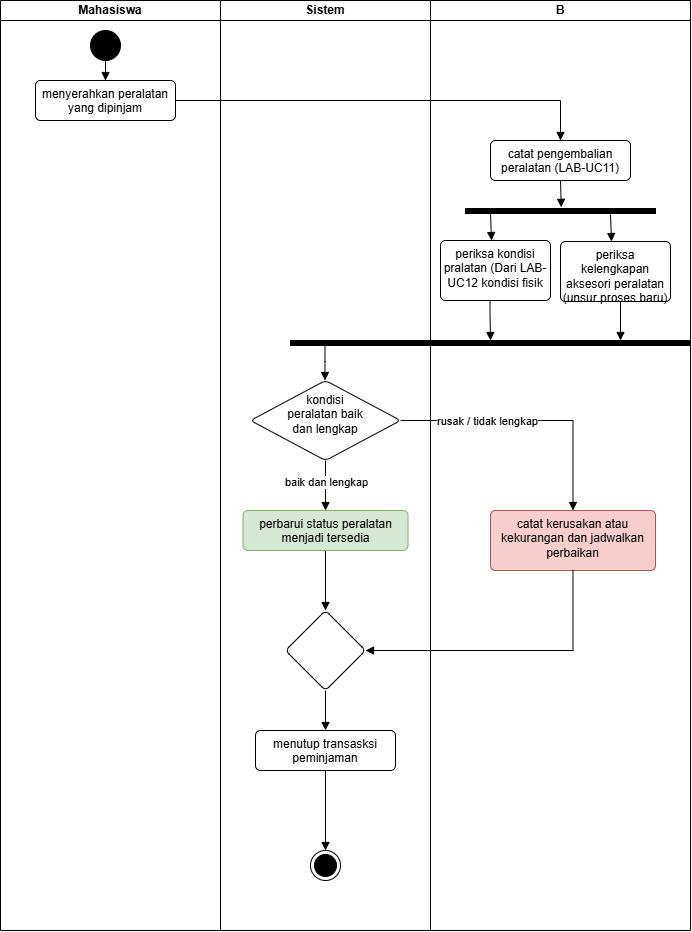

The diagram above was exported from draw.io. Its source (the exported page's mxGraphModel, read from the mxfile embedded in the PNG):
<mxGraphModel dx="1001" dy="1255" grid="1" gridSize="10" guides="1" tooltips="1" connect="1" arrows="1" fold="1" page="1" pageScale="1" pageWidth="850" pageHeight="1100" math="0" shadow="0">
  <root>
    <mxCell id="0" />
    <mxCell id="1" parent="0" />
    <mxCell id="UKrb_IPgzshCyFLVv1Q8-15" parent="1" style="swimlane;startSize=20;whiteSpace=wrap;html=1;" value="Sistem" vertex="1">
      <mxGeometry height="930" width="210" x="360" y="100" as="geometry" />
    </mxCell>
    <mxCell id="5UdK0t-0ew5jQ7WF5wxz-18" edge="1" parent="UKrb_IPgzshCyFLVv1Q8-15" style="edgeStyle=orthogonalEdgeStyle;rounded=0;orthogonalLoop=1;jettySize=auto;html=1;exitX=0.5;exitY=1;exitDx=0;exitDy=0;defaultLabelBackgroundColor=page;endArrow=block;endFill=1;">
      <mxGeometry relative="1" as="geometry">
        <mxPoint x="104.5" y="340" as="sourcePoint" />
        <mxPoint x="104.5" y="380" as="targetPoint" />
      </mxGeometry>
    </mxCell>
    <mxCell id="5UdK0t-0ew5jQ7WF5wxz-27" edge="1" parent="UKrb_IPgzshCyFLVv1Q8-15" source="5UdK0t-0ew5jQ7WF5wxz-19" style="edgeStyle=orthogonalEdgeStyle;rounded=0;orthogonalLoop=1;jettySize=auto;html=1;defaultLabelBackgroundColor=page;endArrow=block;endFill=1;" target="5UdK0t-0ew5jQ7WF5wxz-26" value="">
      <mxGeometry relative="1" as="geometry" />
    </mxCell>
    <mxCell id="5UdK0t-0ew5jQ7WF5wxz-28" connectable="0" parent="5UdK0t-0ew5jQ7WF5wxz-27" style="edgeLabel;html=1;align=center;verticalAlign=middle;resizable=0;points=[];inheritText=1;defaultLabelBackgroundColor=page;" value="baik dan lengkap" vertex="1">
      <mxGeometry relative="1" x="-0.1622" as="geometry">
        <mxPoint as="offset" />
      </mxGeometry>
    </mxCell>
    <mxCell id="5UdK0t-0ew5jQ7WF5wxz-19" parent="UKrb_IPgzshCyFLVv1Q8-15" style="rhombus;whiteSpace=wrap;html=1;shapeInside=1;verticalAlign=top;rounded=1;absoluteArcSize=1;arcSize=10;dashed=0;" value="kondisi peralatan baik dan lengkap" vertex="1">
      <mxGeometry height="80" width="150" x="30" y="380" as="geometry" />
    </mxCell>
    <mxCell id="5UdK0t-0ew5jQ7WF5wxz-30" edge="1" parent="UKrb_IPgzshCyFLVv1Q8-15" source="5UdK0t-0ew5jQ7WF5wxz-26" style="edgeStyle=orthogonalEdgeStyle;rounded=0;orthogonalLoop=1;jettySize=auto;html=1;defaultLabelBackgroundColor=page;endArrow=block;endFill=1;" target="5UdK0t-0ew5jQ7WF5wxz-29" value="">
      <mxGeometry relative="1" as="geometry" />
    </mxCell>
    <mxCell id="5UdK0t-0ew5jQ7WF5wxz-26" parent="UKrb_IPgzshCyFLVv1Q8-15" style="html=1;align=center;verticalAlign=top;rounded=1;absoluteArcSize=1;arcSize=10;dashed=0;whiteSpace=wrap;fillColor=#d5e8d4;strokeColor=#82b366;" value="perbarui status peralatan menjadi tersedia" vertex="1">
      <mxGeometry height="40" width="165" x="22.5" y="510" as="geometry" />
    </mxCell>
    <mxCell id="5UdK0t-0ew5jQ7WF5wxz-33" edge="1" parent="UKrb_IPgzshCyFLVv1Q8-15" source="5UdK0t-0ew5jQ7WF5wxz-29" style="edgeStyle=orthogonalEdgeStyle;rounded=0;orthogonalLoop=1;jettySize=auto;html=1;defaultLabelBackgroundColor=page;endArrow=block;endFill=1;" target="5UdK0t-0ew5jQ7WF5wxz-32" value="">
      <mxGeometry relative="1" as="geometry" />
    </mxCell>
    <mxCell id="5UdK0t-0ew5jQ7WF5wxz-29" parent="UKrb_IPgzshCyFLVv1Q8-15" style="rhombus;whiteSpace=wrap;html=1;shapeInside=1;verticalAlign=top;rounded=1;absoluteArcSize=1;arcSize=10;dashed=0;" value="" vertex="1">
      <mxGeometry height="80" width="80" x="65" y="610" as="geometry" />
    </mxCell>
    <mxCell id="5UdK0t-0ew5jQ7WF5wxz-35" edge="1" parent="UKrb_IPgzshCyFLVv1Q8-15" source="5UdK0t-0ew5jQ7WF5wxz-32" style="edgeStyle=orthogonalEdgeStyle;rounded=0;orthogonalLoop=1;jettySize=auto;html=1;defaultLabelBackgroundColor=page;endArrow=block;endFill=1;" target="5UdK0t-0ew5jQ7WF5wxz-34" value="">
      <mxGeometry relative="1" as="geometry" />
    </mxCell>
    <mxCell id="5UdK0t-0ew5jQ7WF5wxz-32" parent="UKrb_IPgzshCyFLVv1Q8-15" style="html=1;align=center;verticalAlign=top;rounded=1;absoluteArcSize=1;arcSize=10;dashed=0;whiteSpace=wrap;" value="menutup transasksi peminjaman" vertex="1">
      <mxGeometry height="40" width="140" x="35" y="730" as="geometry" />
    </mxCell>
    <mxCell id="5UdK0t-0ew5jQ7WF5wxz-34" parent="UKrb_IPgzshCyFLVv1Q8-15" style="ellipse;html=1;shape=endState;fillColor=strokeColor;" value="" vertex="1">
      <mxGeometry height="30" width="30" x="90" y="850" as="geometry" />
    </mxCell>
    <mxCell id="UKrb_IPgzshCyFLVv1Q8-16" parent="1" style="swimlane;startSize=20;whiteSpace=wrap;html=1;" value="B " vertex="1">
      <mxGeometry height="930" width="260" x="570" y="100" as="geometry" />
    </mxCell>
    <mxCell id="5UdK0t-0ew5jQ7WF5wxz-2" parent="UKrb_IPgzshCyFLVv1Q8-16" style="html=1;align=center;verticalAlign=top;rounded=1;absoluteArcSize=1;arcSize=10;dashed=0;whiteSpace=wrap;" value="catat pengembalian peralatan (LAB-UC11)" vertex="1">
      <mxGeometry height="40" width="140" x="60" y="140" as="geometry" />
    </mxCell>
    <mxCell id="5UdK0t-0ew5jQ7WF5wxz-4" parent="UKrb_IPgzshCyFLVv1Q8-16" style="html=1;points=[];perimeter=orthogonalPerimeter;fillColor=strokeColor;rotation=90;" value="" vertex="1">
      <mxGeometry height="190" width="5" x="127.5" y="115.5" as="geometry" />
    </mxCell>
    <mxCell id="5UdK0t-0ew5jQ7WF5wxz-5" edge="1" parent="UKrb_IPgzshCyFLVv1Q8-16" source="5UdK0t-0ew5jQ7WF5wxz-2" style="edgeStyle=orthogonalEdgeStyle;rounded=0;orthogonalLoop=1;jettySize=auto;html=1;exitX=0.5;exitY=1;exitDx=0;exitDy=0;entryX=-0.233;entryY=0.496;entryDx=0;entryDy=0;entryPerimeter=0;defaultLabelBackgroundColor=page;endArrow=block;endFill=1;" target="5UdK0t-0ew5jQ7WF5wxz-4">
      <mxGeometry relative="1" as="geometry" />
    </mxCell>
    <mxCell id="5UdK0t-0ew5jQ7WF5wxz-6" parent="UKrb_IPgzshCyFLVv1Q8-16" style="html=1;align=center;verticalAlign=top;rounded=1;absoluteArcSize=1;arcSize=10;dashed=0;whiteSpace=wrap;" value="periksa kondisi pralatan (Dari LAB-UC12 kondisi fisik" vertex="1">
      <mxGeometry height="60" width="110" x="10" y="240" as="geometry" />
    </mxCell>
    <mxCell id="5UdK0t-0ew5jQ7WF5wxz-8" parent="UKrb_IPgzshCyFLVv1Q8-16" style="html=1;align=center;verticalAlign=top;rounded=1;absoluteArcSize=1;arcSize=10;dashed=0;whiteSpace=wrap;" value="periksa kelengkapan aksesori peralatan (unsur proses baru)" vertex="1">
      <mxGeometry height="60" width="110" x="130" y="241" as="geometry" />
    </mxCell>
    <mxCell id="5UdK0t-0ew5jQ7WF5wxz-10" edge="1" parent="UKrb_IPgzshCyFLVv1Q8-16" style="edgeStyle=orthogonalEdgeStyle;rounded=0;orthogonalLoop=1;jettySize=auto;html=1;exitX=0.5;exitY=1;exitDx=0;exitDy=0;entryX=-0.233;entryY=0.496;entryDx=0;entryDy=0;entryPerimeter=0;defaultLabelBackgroundColor=page;endArrow=block;endFill=1;">
      <mxGeometry relative="1" as="geometry">
        <mxPoint x="60" y="213" as="sourcePoint" />
        <mxPoint x="61" y="240" as="targetPoint" />
      </mxGeometry>
    </mxCell>
    <mxCell id="5UdK0t-0ew5jQ7WF5wxz-11" edge="1" parent="UKrb_IPgzshCyFLVv1Q8-16" style="edgeStyle=orthogonalEdgeStyle;rounded=0;orthogonalLoop=1;jettySize=auto;html=1;exitX=0.5;exitY=1;exitDx=0;exitDy=0;entryX=-0.233;entryY=0.496;entryDx=0;entryDy=0;entryPerimeter=0;defaultLabelBackgroundColor=page;endArrow=block;endFill=1;">
      <mxGeometry relative="1" as="geometry">
        <mxPoint x="180" y="214" as="sourcePoint" />
        <mxPoint x="181" y="241" as="targetPoint" />
      </mxGeometry>
    </mxCell>
    <mxCell id="5UdK0t-0ew5jQ7WF5wxz-12" parent="UKrb_IPgzshCyFLVv1Q8-16" style="html=1;points=[];perimeter=orthogonalPerimeter;fillColor=strokeColor;rotation=90;" value="" vertex="1">
      <mxGeometry height="400" width="5" x="57.5" y="142.5" as="geometry" />
    </mxCell>
    <mxCell id="5UdK0t-0ew5jQ7WF5wxz-13" edge="1" parent="UKrb_IPgzshCyFLVv1Q8-16" style="edgeStyle=orthogonalEdgeStyle;rounded=0;orthogonalLoop=1;jettySize=auto;html=1;exitX=0.5;exitY=1;exitDx=0;exitDy=0;entryX=0;entryY=0.5;entryDx=0;entryDy=0;entryPerimeter=0;defaultLabelBackgroundColor=page;endArrow=block;endFill=1;" target="5UdK0t-0ew5jQ7WF5wxz-12">
      <mxGeometry relative="1" x="0.0357" as="geometry">
        <Array as="points">
          <mxPoint x="59.5" y="313.5" />
        </Array>
        <mxPoint x="59.5" y="300" as="sourcePoint" />
        <mxPoint x="60.5" y="327" as="targetPoint" />
      </mxGeometry>
    </mxCell>
    <mxCell id="5UdK0t-0ew5jQ7WF5wxz-17" edge="1" parent="UKrb_IPgzshCyFLVv1Q8-16" style="edgeStyle=orthogonalEdgeStyle;rounded=0;orthogonalLoop=1;jettySize=auto;html=1;exitX=0.5;exitY=1;exitDx=0;exitDy=0;defaultLabelBackgroundColor=page;endArrow=block;endFill=1;">
      <mxGeometry relative="1" as="geometry">
        <mxPoint x="184.5" y="301" as="sourcePoint" />
        <mxPoint x="190" y="340" as="targetPoint" />
      </mxGeometry>
    </mxCell>
    <mxCell id="5UdK0t-0ew5jQ7WF5wxz-22" parent="UKrb_IPgzshCyFLVv1Q8-16" style="html=1;align=center;verticalAlign=top;rounded=1;absoluteArcSize=1;arcSize=10;dashed=0;whiteSpace=wrap;fillColor=#f8cecc;strokeColor=#b85450;" value="catat kerusakan atau kekurangan dan jadwalkan perbaikan" vertex="1">
      <mxGeometry height="60" width="165" x="60" y="510" as="geometry" />
    </mxCell>
    <mxCell id="UKrb_IPgzshCyFLVv1Q8-17" parent="1" style="swimlane;startSize=20;whiteSpace=wrap;html=1;" value="Mahasiswa" vertex="1">
      <mxGeometry height="930" width="220" x="140" y="100" as="geometry" />
    </mxCell>
    <mxCell id="UKrb_IPgzshCyFLVv1Q8-18" parent="UKrb_IPgzshCyFLVv1Q8-17" style="html=1;align=center;verticalAlign=top;rounded=1;absoluteArcSize=1;arcSize=10;dashed=0;whiteSpace=wrap;" value="menyerahkan peralatan yang dipinjam" vertex="1">
      <mxGeometry height="40" width="140" x="35" y="80" as="geometry" />
    </mxCell>
    <mxCell id="UKrb_IPgzshCyFLVv1Q8-20" edge="1" parent="UKrb_IPgzshCyFLVv1Q8-17" source="UKrb_IPgzshCyFLVv1Q8-19" style="edgeStyle=orthogonalEdgeStyle;rounded=0;orthogonalLoop=1;jettySize=auto;html=1;defaultLabelBackgroundColor=page;endArrow=block;endFill=1;" target="UKrb_IPgzshCyFLVv1Q8-18" value="">
      <mxGeometry relative="1" as="geometry" />
    </mxCell>
    <mxCell id="UKrb_IPgzshCyFLVv1Q8-19" parent="UKrb_IPgzshCyFLVv1Q8-17" style="ellipse;fillColor=strokeColor;html=1;" value="" vertex="1">
      <mxGeometry height="30" width="30" x="90" y="30" as="geometry" />
    </mxCell>
    <mxCell id="5UdK0t-0ew5jQ7WF5wxz-3" edge="1" parent="1" source="UKrb_IPgzshCyFLVv1Q8-18" style="edgeStyle=orthogonalEdgeStyle;rounded=0;orthogonalLoop=1;jettySize=auto;html=1;entryX=0.5;entryY=0;entryDx=0;entryDy=0;defaultLabelBackgroundColor=page;endArrow=block;endFill=1;" target="5UdK0t-0ew5jQ7WF5wxz-2">
      <mxGeometry relative="1" as="geometry" />
    </mxCell>
    <mxCell id="5UdK0t-0ew5jQ7WF5wxz-24" edge="1" parent="1" source="5UdK0t-0ew5jQ7WF5wxz-19" style="edgeStyle=orthogonalEdgeStyle;rounded=0;orthogonalLoop=1;jettySize=auto;html=1;entryX=0.5;entryY=0;entryDx=0;entryDy=0;defaultLabelBackgroundColor=page;endArrow=block;endFill=1;" target="5UdK0t-0ew5jQ7WF5wxz-22">
      <mxGeometry relative="1" as="geometry" />
    </mxCell>
    <mxCell id="5UdK0t-0ew5jQ7WF5wxz-25" connectable="0" parent="5UdK0t-0ew5jQ7WF5wxz-24" style="edgeLabel;html=1;align=center;verticalAlign=middle;resizable=0;points=[];inheritText=1;defaultLabelBackgroundColor=page;" value="rusak / tidak lengkap" vertex="1">
      <mxGeometry relative="1" x="-0.3462" as="geometry">
        <mxPoint as="offset" />
      </mxGeometry>
    </mxCell>
    <mxCell id="5UdK0t-0ew5jQ7WF5wxz-31" edge="1" parent="1" source="5UdK0t-0ew5jQ7WF5wxz-22" style="edgeStyle=orthogonalEdgeStyle;rounded=0;orthogonalLoop=1;jettySize=auto;html=1;entryX=1;entryY=0.5;entryDx=0;entryDy=0;defaultLabelBackgroundColor=page;exitX=0.5;exitY=1;exitDx=0;exitDy=0;endArrow=block;endFill=1;" target="5UdK0t-0ew5jQ7WF5wxz-29">
      <mxGeometry relative="1" as="geometry" />
    </mxCell>
  </root>
</mxGraphModel>